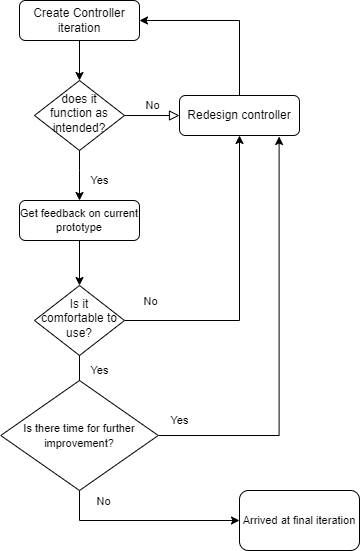

The diagram above was exported from draw.io. Its source (the exported page's mxGraphModel, read from the mxfile embedded in the PNG):
<mxGraphModel dx="1038" dy="579" grid="1" gridSize="10" guides="1" tooltips="1" connect="1" arrows="1" fold="1" page="1" pageScale="1" pageWidth="827" pageHeight="1169" math="0" shadow="0">
  <root>
    <mxCell id="WIyWlLk6GJQsqaUBKTNV-0" />
    <mxCell id="WIyWlLk6GJQsqaUBKTNV-1" parent="WIyWlLk6GJQsqaUBKTNV-0" />
    <mxCell id="ORlbrQSsNF3JJvkaA8XP-20" style="edgeStyle=orthogonalEdgeStyle;rounded=0;orthogonalLoop=1;jettySize=auto;html=1;exitX=0.5;exitY=1;exitDx=0;exitDy=0;entryX=0.5;entryY=0;entryDx=0;entryDy=0;fontSize=11;" edge="1" parent="WIyWlLk6GJQsqaUBKTNV-1" source="WIyWlLk6GJQsqaUBKTNV-3" target="WIyWlLk6GJQsqaUBKTNV-6">
      <mxGeometry relative="1" as="geometry" />
    </mxCell>
    <mxCell id="WIyWlLk6GJQsqaUBKTNV-3" value="Create Controller iteration" style="rounded=1;whiteSpace=wrap;html=1;fontSize=12;glass=0;strokeWidth=1;shadow=0;" parent="WIyWlLk6GJQsqaUBKTNV-1" vertex="1">
      <mxGeometry x="160" y="10" width="120" height="40" as="geometry" />
    </mxCell>
    <mxCell id="WIyWlLk6GJQsqaUBKTNV-5" value="No" style="edgeStyle=orthogonalEdgeStyle;rounded=0;html=1;jettySize=auto;orthogonalLoop=1;fontSize=11;endArrow=block;endFill=0;endSize=8;strokeWidth=1;shadow=0;labelBackgroundColor=none;" parent="WIyWlLk6GJQsqaUBKTNV-1" source="WIyWlLk6GJQsqaUBKTNV-6" target="WIyWlLk6GJQsqaUBKTNV-7" edge="1">
      <mxGeometry y="10" relative="1" as="geometry">
        <mxPoint as="offset" />
      </mxGeometry>
    </mxCell>
    <mxCell id="ORlbrQSsNF3JJvkaA8XP-21" value="Yes" style="edgeStyle=orthogonalEdgeStyle;rounded=0;orthogonalLoop=1;jettySize=auto;html=1;exitX=0.5;exitY=1;exitDx=0;exitDy=0;entryX=0.5;entryY=0;entryDx=0;entryDy=0;fontSize=11;" edge="1" parent="WIyWlLk6GJQsqaUBKTNV-1" source="WIyWlLk6GJQsqaUBKTNV-6" target="ORlbrQSsNF3JJvkaA8XP-19">
      <mxGeometry x="0.2" y="20" relative="1" as="geometry">
        <Array as="points">
          <mxPoint x="220" y="180" />
          <mxPoint x="220" y="180" />
        </Array>
        <mxPoint as="offset" />
      </mxGeometry>
    </mxCell>
    <mxCell id="WIyWlLk6GJQsqaUBKTNV-6" value="does it function as intended?" style="rhombus;whiteSpace=wrap;html=1;shadow=0;fontFamily=Helvetica;fontSize=12;align=center;strokeWidth=1;spacing=6;spacingTop=-4;" parent="WIyWlLk6GJQsqaUBKTNV-1" vertex="1">
      <mxGeometry x="175" y="90" width="90" height="70" as="geometry" />
    </mxCell>
    <mxCell id="ORlbrQSsNF3JJvkaA8XP-2" style="edgeStyle=orthogonalEdgeStyle;rounded=0;orthogonalLoop=1;jettySize=auto;html=1;exitX=0.5;exitY=0;exitDx=0;exitDy=0;entryX=1;entryY=0.5;entryDx=0;entryDy=0;" edge="1" parent="WIyWlLk6GJQsqaUBKTNV-1" source="WIyWlLk6GJQsqaUBKTNV-7" target="WIyWlLk6GJQsqaUBKTNV-3">
      <mxGeometry relative="1" as="geometry">
        <mxPoint x="380" y="100" as="targetPoint" />
      </mxGeometry>
    </mxCell>
    <mxCell id="WIyWlLk6GJQsqaUBKTNV-7" value="Redesign controller" style="rounded=1;whiteSpace=wrap;html=1;fontSize=12;glass=0;strokeWidth=1;shadow=0;" parent="WIyWlLk6GJQsqaUBKTNV-1" vertex="1">
      <mxGeometry x="320" y="105" width="120" height="40" as="geometry" />
    </mxCell>
    <mxCell id="WIyWlLk6GJQsqaUBKTNV-8" value="Yes" style="rounded=0;html=1;jettySize=auto;orthogonalLoop=1;fontSize=11;endArrow=block;endFill=0;endSize=8;strokeWidth=1;shadow=0;labelBackgroundColor=none;edgeStyle=orthogonalEdgeStyle;" parent="WIyWlLk6GJQsqaUBKTNV-1" source="WIyWlLk6GJQsqaUBKTNV-10" edge="1">
      <mxGeometry x="-0.5385" y="20" relative="1" as="geometry">
        <mxPoint as="offset" />
        <mxPoint x="220" y="430" as="targetPoint" />
      </mxGeometry>
    </mxCell>
    <mxCell id="ORlbrQSsNF3JJvkaA8XP-5" style="edgeStyle=orthogonalEdgeStyle;rounded=0;orthogonalLoop=1;jettySize=auto;html=1;exitX=1;exitY=0.5;exitDx=0;exitDy=0;entryX=0.5;entryY=1;entryDx=0;entryDy=0;" edge="1" parent="WIyWlLk6GJQsqaUBKTNV-1" source="WIyWlLk6GJQsqaUBKTNV-10" target="WIyWlLk6GJQsqaUBKTNV-7">
      <mxGeometry relative="1" as="geometry">
        <mxPoint x="380" y="330" as="targetPoint" />
      </mxGeometry>
    </mxCell>
    <mxCell id="ORlbrQSsNF3JJvkaA8XP-6" value="No" style="edgeLabel;html=1;align=center;verticalAlign=middle;resizable=0;points=[];" vertex="1" connectable="0" parent="ORlbrQSsNF3JJvkaA8XP-5">
      <mxGeometry x="0.1405" y="4" relative="1" as="geometry">
        <mxPoint x="-86" y="36" as="offset" />
      </mxGeometry>
    </mxCell>
    <mxCell id="WIyWlLk6GJQsqaUBKTNV-10" value="Is it comfortable to use?" style="rhombus;whiteSpace=wrap;html=1;shadow=0;fontFamily=Helvetica;fontSize=12;align=center;strokeWidth=1;spacing=6;spacingTop=-4;" parent="WIyWlLk6GJQsqaUBKTNV-1" vertex="1">
      <mxGeometry x="175" y="295" width="90" height="70" as="geometry" />
    </mxCell>
    <mxCell id="ORlbrQSsNF3JJvkaA8XP-8" style="edgeStyle=orthogonalEdgeStyle;rounded=0;orthogonalLoop=1;jettySize=auto;html=1;exitX=1;exitY=0.5;exitDx=0;exitDy=0;fontSize=11;entryX=0.83;entryY=1.025;entryDx=0;entryDy=0;entryPerimeter=0;" edge="1" parent="WIyWlLk6GJQsqaUBKTNV-1" source="ORlbrQSsNF3JJvkaA8XP-7" target="WIyWlLk6GJQsqaUBKTNV-7">
      <mxGeometry relative="1" as="geometry">
        <mxPoint x="420" y="485" as="targetPoint" />
      </mxGeometry>
    </mxCell>
    <mxCell id="ORlbrQSsNF3JJvkaA8XP-9" value="Yes" style="edgeLabel;html=1;align=center;verticalAlign=middle;resizable=0;points=[];fontSize=11;" vertex="1" connectable="0" parent="ORlbrQSsNF3JJvkaA8XP-8">
      <mxGeometry x="0.1559" y="2" relative="1" as="geometry">
        <mxPoint x="-98" y="107" as="offset" />
      </mxGeometry>
    </mxCell>
    <mxCell id="ORlbrQSsNF3JJvkaA8XP-14" style="edgeStyle=orthogonalEdgeStyle;rounded=0;orthogonalLoop=1;jettySize=auto;html=1;exitX=0.5;exitY=1;exitDx=0;exitDy=0;entryX=0;entryY=0.5;entryDx=0;entryDy=0;fontSize=11;" edge="1" parent="WIyWlLk6GJQsqaUBKTNV-1" source="ORlbrQSsNF3JJvkaA8XP-7" target="ORlbrQSsNF3JJvkaA8XP-12">
      <mxGeometry relative="1" as="geometry" />
    </mxCell>
    <mxCell id="ORlbrQSsNF3JJvkaA8XP-15" value="No" style="edgeLabel;html=1;align=center;verticalAlign=middle;resizable=0;points=[];fontSize=11;" vertex="1" connectable="0" parent="ORlbrQSsNF3JJvkaA8XP-14">
      <mxGeometry x="-0.3857" y="-2" relative="1" as="geometry">
        <mxPoint x="-5" y="-22" as="offset" />
      </mxGeometry>
    </mxCell>
    <mxCell id="ORlbrQSsNF3JJvkaA8XP-7" value="&lt;font style=&quot;font-size: 11px;&quot;&gt;Is there time for further improvement?&lt;/font&gt;" style="rhombus;whiteSpace=wrap;html=1;" vertex="1" parent="WIyWlLk6GJQsqaUBKTNV-1">
      <mxGeometry x="141.25" y="390" width="157.5" height="110" as="geometry" />
    </mxCell>
    <mxCell id="ORlbrQSsNF3JJvkaA8XP-12" value="Arrived at final iteration" style="rounded=1;whiteSpace=wrap;html=1;fontSize=11;" vertex="1" parent="WIyWlLk6GJQsqaUBKTNV-1">
      <mxGeometry x="380" y="500" width="120" height="60" as="geometry" />
    </mxCell>
    <mxCell id="ORlbrQSsNF3JJvkaA8XP-22" style="edgeStyle=orthogonalEdgeStyle;rounded=0;orthogonalLoop=1;jettySize=auto;html=1;exitX=0.5;exitY=1;exitDx=0;exitDy=0;entryX=0.5;entryY=0;entryDx=0;entryDy=0;fontSize=11;" edge="1" parent="WIyWlLk6GJQsqaUBKTNV-1" source="ORlbrQSsNF3JJvkaA8XP-19" target="WIyWlLk6GJQsqaUBKTNV-10">
      <mxGeometry relative="1" as="geometry" />
    </mxCell>
    <mxCell id="ORlbrQSsNF3JJvkaA8XP-19" value="Get feedback on current prototype" style="rounded=1;whiteSpace=wrap;html=1;fontSize=11;" vertex="1" parent="WIyWlLk6GJQsqaUBKTNV-1">
      <mxGeometry x="160" y="210" width="120" height="40" as="geometry" />
    </mxCell>
  </root>
</mxGraphModel>